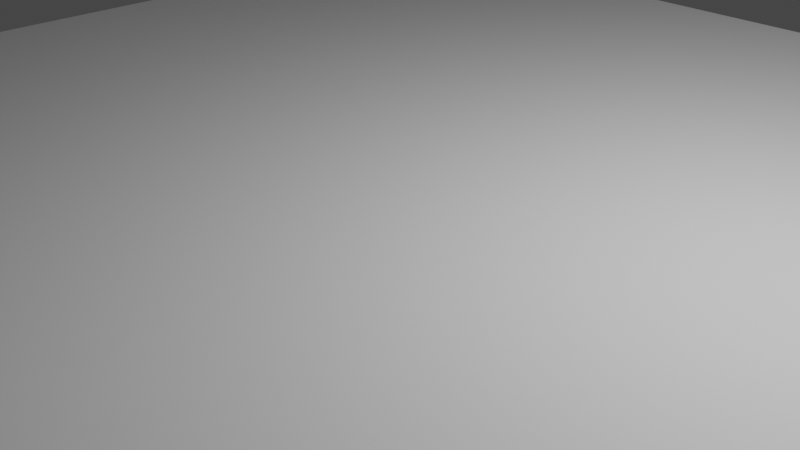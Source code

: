 # Source: scene1test.blend  (saved by Blender 2.80.75; exported with 4.5.12 LTS)
import bpy
from mathutils import Matrix  # noqa: F401  (used for matrix-valued properties, if any)

bpy.ops.wm.read_factory_settings(use_empty=True)
scene = bpy.context.scene
scene.name = 'Scene'

# ---- collections
col_collection = bpy.data.collections.new('Collection'); scene.collection.children.link(col_collection)

# ---- world
world_world = bpy.data.worlds.new('World'); scene.world = world_world
world_world.use_nodes = True; world_world.node_tree.nodes.clear()
_N = world_world.node_tree.nodes; _L = world_world.node_tree.links
n0 = _N.new('ShaderNodeOutputWorld'); n0.name = 'World Output'; n0.location = (300, 300)
n1 = _N.new('ShaderNodeBackground'); n1.name = 'Background'; n1.location = (10, 300)
n1.inputs[0].default_value = (0.05088, 0.05088, 0.05088, 1.0)
_L.new(n1.outputs[0], n0.inputs[0])
n0.is_active_output = True
world_world.color = (0.05088, 0.05088, 0.05088)
world_world.use_sun_shadow = False
world_world.sun_shadow_jitter_overblur = 0.0

# ---- cameras
cam_camera = bpy.data.cameras.new('Camera')
cam_camera.clip_end = 100.0
cam_camera.ortho_scale = 7.314

# ---- lights
light_light = bpy.data.lights.new('Light', 'POINT')
light_light.transmission_factor = 0.0
light_light.energy = 1000.0
light_light.shadow_soft_size = 0.1
light_light.shadow_maximum_resolution = 0.006
light_light.use_absolute_resolution = True

# ---- meshes
me_plane = bpy.data.meshes.new('Plane')
me_plane.from_pydata([(-7.505, -7.505, 0.0), (7.505, -7.505, 0.0), (-7.505, 7.505, 0.0), (7.505, 7.505, 0.0), (-7.505, 5.629, 0.0), (-7.505, 3.753, 0.0), (-7.505, 1.876, 0.0), (-7.505, 1.192e-07, 0.0), (-7.505, -1.876, 0.0), (-7.505, -3.752, 0.0), (-7.505, -5.629, 0.0), (-5.629, -7.505, 0.0), (-3.753, -7.505, 0.0), (-1.876, -7.505, 0.0), (-1.192e-07, -7.505, 0.0), (1.876, -7.505, 0.0), (3.752, -7.505, 0.0), (5.629, -7.505, 0.0), (7.505, -5.629, 0.0), (7.505, -3.753, 0.0), (7.505, -1.876, 0.0), (7.505, -1.192e-07, 0.0), (7.505, 1.876, 0.0), (7.505, 3.752, 0.0), (7.505, 5.629, 0.0), (5.629, 7.505, 0.0), (3.753, 7.505, 0.0), (1.876, 7.505, 0.0), (1.192e-07, 7.505, 0.0), (-1.876, 7.505, 0.0), (-3.752, 7.505, 0.0), (-5.629, 7.505, 0.0), (-5.629, -5.629, 0.0), (-5.629, -3.753, 0.0), (-5.629, -1.876, 0.0), (-5.629, -1.192e-07, 0.0), (-5.629, 1.876, 0.0), (-5.629, 3.752, 0.0), (-5.629, 5.629, 0.0), (-3.753, -5.629, 0.0), (-3.753, -3.753, 0.0), (-3.753, -1.876, 0.0), (-3.753, -1.192e-07, 0.0), (-3.753, 1.876, 0.0), (-3.753, 3.752, 0.0), (-3.753, 5.629, 0.0), (-1.876, -5.629, 0.0), (-1.876, -3.753, 0.0), (-1.876, -1.876, 0.0), (-1.876, -1.192e-07, 0.0), (-1.876, 1.876, 0.0), (-1.876, 3.752, 0.0), (-1.876, 5.629, 0.0), (-8.941e-08, -5.629, 0.0), (-5.96e-08, -3.753, 0.0), (-2.98e-08, -1.876, 0.0), (0.0, -1.192e-07, 0.0), (2.98e-08, 1.876, 0.0), (5.96e-08, 3.752, 0.0), (8.941e-08, 5.629, 0.0), (1.876, -5.629, 0.0), (1.876, -3.753, 0.0), (1.876, -1.876, 0.0), (1.876, -1.192e-07, 0.0), (1.876, 1.876, 0.0), (1.876, 3.752, 0.0), (1.876, 5.629, 0.0), (3.752, -5.629, 0.0), (3.752, -3.753, 0.0), (3.752, -1.876, 0.0), (3.752, -1.192e-07, 0.0), (3.752, 1.876, 0.0), (3.752, 3.752, 0.0), (3.753, 5.629, 0.0), (5.629, -5.629, 0.0), (5.629, -3.753, 0.0), (5.629, -1.876, 0.0), (5.629, -1.192e-07, 0.0), (5.629, 1.876, 0.0), (5.629, 3.752, 0.0), (5.629, 5.629, 0.0), (-7.505, -5.629, 0.4418), (-7.505, -7.505, 0.4418), (5.629, -7.505, 0.4418), (7.505, -7.505, 0.4418), (7.505, 5.629, 0.4418), (7.505, 7.505, 0.4418), (-5.629, 7.505, 0.4418), (-7.505, 7.505, 0.4418), (-7.505, 5.629, 0.4418), (-7.505, 3.753, 0.4418), (-7.505, 1.876, 0.4418), (-7.505, 1.192e-07, 0.4418), (-7.505, -1.876, 0.4418), (-7.505, -3.752, 0.4418), (-5.629, -7.505, 0.4418), (-3.753, -7.505, 0.4418), (-1.876, -7.505, 0.4418), (-1.192e-07, -7.505, 0.4418), (1.876, -7.505, 0.4418), (3.752, -7.505, 0.4418), (7.505, -5.629, 0.4418), (7.505, -3.753, 0.4418), (7.505, -1.876, 0.4418), (7.505, -1.192e-07, 0.4418), (7.505, 1.876, 0.4418), (7.505, 3.752, 0.4418), (5.629, 7.505, 0.4418), (3.753, 7.505, 0.4418), (1.876, 7.505, 0.4418), (1.192e-07, 7.505, 0.4418), (-1.876, 7.505, 0.4418), (-3.752, 7.505, 0.4418), (-5.629, -5.629, 0.4418), (-5.629, -3.753, 0.4418), (-5.629, -1.876, 0.4418), (-5.629, -1.192e-07, 0.4418), (-5.629, 1.876, 0.4418), (-3.753, 5.629, 0.4418), (-3.753, -5.629, 0.4418), (-3.753, -3.753, 0.4418), (-3.753, -1.876, 0.4418), (-3.753, -1.192e-07, 0.4418), (-3.753, 1.876, 0.4418), (-1.876, 5.629, 0.4418), (-1.876, -5.629, 0.4418), (-1.876, -3.753, 0.4418), (-1.876, -1.876, 0.4418), (-1.876, -1.192e-07, 0.4418), (-1.876, 1.876, 0.4418), (-1.876, 3.752, 0.4418), (8.941e-08, 5.629, 0.4418), (-8.941e-08, -5.629, 0.4418), (-5.96e-08, -3.753, 0.4418), (-2.98e-08, -1.876, 0.4418), (0.0, -1.192e-07, 0.4418), (2.98e-08, 1.876, 0.4418), (5.96e-08, 3.752, 0.4418), (1.876, 5.629, 0.4418), (1.876, -5.629, 0.4418), (1.876, -3.753, 0.4418), (1.876, -1.876, 0.4418), (1.876, -1.192e-07, 0.4418), (1.876, 1.876, 0.4418), (1.876, 3.752, 0.4418), (3.753, 5.629, 0.4418), (3.752, -5.629, 0.4418), (3.752, -3.753, 0.4418), (3.752, -1.876, 0.4418), (3.752, -1.192e-07, 0.4418), (3.752, 1.876, 0.4418), (3.752, 3.752, 0.4418), (5.629, 5.629, 0.4418), (5.629, -5.629, 0.4418), (5.629, -3.753, 0.4418), (5.629, -1.876, 0.4418), (5.629, -1.192e-07, 0.4418), (5.629, 1.876, 0.4418), (5.629, 3.752, 0.4418), (-5.629, 5.629, 0.4418), (-3.753, 3.752, 0.4418), (-5.629, 3.752, 0.4418), (-11.35, 2.858, 3.259), (-9.514, 3.496, 2.752), (-9.792, 1.62, 3.64), (-11.27, 1.792, 4.856), (-11.27, 3.324, 4.856), (-9.63, 1.792, 4.856), (-9.63, 3.324, 4.856), (-10.45, 1.792, 5.76), (-10.45, 3.324, 5.76), (-11.11, 1.62, 4.314), (-11.39, 3.496, 4.728), (-9.792, 1.62, 4.314), (-9.514, 3.496, 4.728), (-10.45, 1.62, 5.664), (-10.45, 3.496, 5.76), (-10.45, 3.324, 6.003), (-10.45, 1.792, 6.003), (-11.45, 1.792, 5.019), (-11.45, 3.324, 5.019), (-9.45, 1.792, 5.019), (-9.45, 3.324, 5.019), (-11.69, 3.324, 4.393), (-11.69, 1.792, 4.393), (-11.87, 1.792, 4.557), (-11.87, 3.324, 4.557), (-9.209, 1.792, 4.394), (-9.209, 3.324, 4.394), (-9.029, 3.324, 4.557), (-9.029, 1.792, 4.557), (-10.45, 3.77, 5.76), (-11.27, 3.77, 4.856), (-9.63, 3.77, 4.856), (-10.45, 3.77, 6.003), (-11.45, 3.77, 5.019), (-9.45, 3.77, 5.019), (-11.69, 3.77, 4.393), (-11.87, 3.77, 4.557), (-9.029, 3.77, 4.557), (-9.209, 3.77, 4.394), (-11.27, 1.345, 4.856), (-11.45, 1.345, 5.019), (-10.45, 1.345, 5.76), (-9.63, 1.345, 4.856), (-10.45, 1.345, 6.003), (-9.45, 1.345, 5.019), (-11.87, 1.345, 4.557), (-11.69, 1.345, 4.393), (-9.209, 1.345, 4.394), (-9.029, 1.345, 4.557), (-10.23, 3.496, 2.752), (-10.67, 3.496, 2.752), (-11.35, 2.858, 3.411), (-11.39, 3.496, 4.07), (-9.514, 3.496, 4.07), (-9.514, 3.496, 3.411), (-10.14, 3.496, 4.728), (-10.76, 3.496, 4.728), (-10.23, 3.496, 3.32), (-10.23, 3.496, 3.888), (-10.67, 3.496, 3.32), (-10.67, 3.496, 3.888), (-10.14, 3.496, 2.752), (-10.76, 3.496, 2.752), (-10.14, 3.496, 3.411), (-10.14, 3.496, 4.07), (-10.76, 3.496, 3.411), (-10.76, 3.496, 4.07), (-10.67, 3.458, 3.32), (-10.23, 3.458, 3.32), (-10.23, 3.458, 2.752), (-10.67, 3.458, 2.752), (-10.23, 3.458, 3.888), (-10.67, 3.458, 3.888), (-11.35, 2.238, 3.901), (-11.35, 2.858, 3.896), (-11.11, 1.62, 3.64), (-11.39, 3.496, 2.752), (-11.11, 1.62, 4.266), (-11.39, 3.496, 3.411), (-11.39, 3.496, 4.258), (-11.35, 2.238, 3.259), (-11.39, 2.896, 3.221), (-11.39, 2.896, 3.411), (-11.39, 2.896, 3.934), (-11.39, 2.199, 3.94), (-11.39, 2.199, 3.221), (-9.514, 1.62, 2.752), (-11.39, 1.62, 2.752), (-10.45, 1.62, 5.76), (-11.39, 1.62, 4.728), (-9.514, 1.62, 4.728), (-11.39, 1.62, 4.266), (-9.578, 1.62, 2.817), (-11.33, 1.62, 2.817), (-9.578, 1.62, 4.704), (-11.33, 1.62, 4.266), (-11.33, 1.62, 4.704), (-9.767, 1.62, 3.615), (-11.14, 1.62, 3.615), (-9.767, 1.62, 4.339), (-11.14, 1.62, 4.266), (-11.14, 1.62, 4.339), (-9.792, 2.17, 3.64), (-11.11, 2.17, 3.64), (-9.792, 2.17, 4.314), (-11.11, 2.17, 4.266), (-11.11, 2.17, 4.314)], [], [(80, 25, 3, 24), (4, 2, 31, 38), (38, 31, 30, 45), (45, 30, 29, 52), (52, 29, 28, 59), (59, 28, 27, 66), (66, 27, 26, 73), (73, 26, 25, 80), (0, 10, 32, 11), (10, 9, 33, 32), (9, 8, 34, 33), (8, 7, 35, 34), (7, 6, 36, 35), (6, 5, 37, 36), (5, 4, 38, 37), (11, 32, 39, 12), (32, 33, 40, 39), (33, 34, 41, 40), (34, 35, 42, 41), (35, 36, 43, 42), (36, 37, 44, 43), (37, 38, 45, 44), (12, 39, 46, 13), (39, 40, 47, 46), (40, 41, 48, 47), (41, 42, 49, 48), (42, 43, 50, 49), (43, 44, 51, 50), (44, 45, 52, 51), (13, 46, 53, 14), (46, 47, 54, 53), (47, 48, 55, 54), (48, 49, 56, 55), (49, 50, 57, 56), (50, 51, 58, 57), (51, 52, 59, 58), (14, 53, 60, 15), (53, 54, 61, 60), (54, 55, 62, 61), (55, 56, 63, 62), (56, 57, 64, 63), (57, 58, 65, 64), (58, 59, 66, 65), (15, 60, 67, 16), (60, 61, 68, 67), (61, 62, 69, 68), (62, 63, 70, 69), (63, 64, 71, 70), (64, 65, 72, 71), (65, 66, 73, 72), (16, 67, 74, 17), (67, 68, 75, 74), (68, 69, 76, 75), (69, 70, 77, 76), (70, 71, 78, 77), (71, 72, 79, 78), (72, 73, 80, 79), (17, 74, 18, 1), (74, 75, 19, 18), (75, 76, 20, 19), (76, 77, 21, 20), (77, 78, 22, 21), (78, 79, 23, 22), (79, 80, 24, 23), (152, 85, 86, 107), (89, 159, 87, 88), (87, 159, 118, 112), (118, 124, 111, 112), (124, 131, 110, 111), (131, 138, 109, 110), (138, 145, 108, 109), (145, 152, 107, 108), (82, 95, 113, 81), (81, 113, 114, 94), (94, 114, 115, 93), (93, 115, 116, 92), (92, 116, 117, 91), (91, 117, 161, 90), (90, 161, 159, 89), (95, 96, 119, 113), (113, 119, 120, 114), (114, 120, 121, 115), (115, 121, 122, 116), (116, 122, 123, 117), (117, 123, 160, 161), (96, 97, 125, 119), (119, 125, 126, 120), (120, 126, 127, 121), (121, 127, 128, 122), (122, 128, 129, 123), (123, 129, 130, 160), (160, 130, 124, 118), (97, 98, 132, 125), (125, 132, 133, 126), (126, 133, 134, 127), (127, 134, 135, 128), (128, 135, 136, 129), (129, 136, 137, 130), (130, 137, 131, 124), (98, 99, 139, 132), (132, 139, 140, 133), (133, 140, 141, 134), (134, 141, 142, 135), (135, 142, 143, 136), (136, 143, 144, 137), (137, 144, 138, 131), (99, 100, 146, 139), (139, 146, 147, 140), (140, 147, 148, 141), (141, 148, 149, 142), (142, 149, 150, 143), (143, 150, 151, 144), (144, 151, 145, 138), (100, 83, 153, 146), (146, 153, 154, 147), (147, 154, 155, 148), (148, 155, 156, 149), (149, 156, 157, 150), (150, 157, 158, 151), (151, 158, 152, 145), (83, 84, 101, 153), (153, 101, 102, 154), (154, 102, 103, 155), (155, 103, 104, 156), (156, 104, 105, 157), (157, 105, 106, 158), (158, 106, 85, 152), (25, 26, 108, 107), (12, 13, 97, 96), (10, 0, 82, 81), (26, 27, 109, 108), (13, 14, 98, 97), (17, 1, 84, 83), (27, 28, 110, 109), (14, 15, 99, 98), (24, 3, 86, 85), (28, 29, 111, 110), (15, 16, 100, 99), (31, 2, 88, 87), (29, 30, 112, 111), (16, 17, 83, 100), (2, 4, 89, 88), (30, 31, 87, 112), (1, 18, 101, 84), (4, 5, 90, 89), (18, 19, 102, 101), (5, 6, 91, 90), (19, 20, 103, 102), (6, 7, 92, 91), (20, 21, 104, 103), (7, 8, 93, 92), (21, 22, 105, 104), (8, 9, 94, 93), (22, 23, 106, 105), (9, 10, 81, 94), (23, 24, 85, 106), (0, 11, 95, 82), (3, 25, 107, 86), (11, 12, 96, 95), (159, 161, 160, 118), (228, 214, 172, 218), (168, 170, 191, 193), (248, 163, 216, 215, 174, 252), (239, 237, 265, 267), (162, 242, 235, 236, 213), (165, 166, 172, 251), (168, 167, 252, 174), (169, 165, 251, 250), (166, 170, 176, 172), (167, 169, 250, 252), (170, 168, 174, 176), (179, 178, 177, 180), (177, 178, 181, 182), (177, 182, 196, 194), (187, 190, 210, 209), (184, 165, 201, 208), (183, 184, 185, 186), (165, 184, 183, 166), (169, 167, 204, 203), (180, 186, 185, 179), (182, 189, 199, 196), (187, 188, 189, 190), (168, 188, 187, 167), (186, 180, 195, 198), (181, 190, 189, 182), (181, 178, 205, 206), (193, 191, 194, 196), (191, 192, 195, 194), (192, 197, 198, 195), (196, 199, 200, 193), (166, 183, 197, 192), (188, 168, 193, 200), (180, 177, 194, 195), (189, 188, 200, 199), (170, 166, 192, 191), (183, 186, 198, 197), (203, 204, 206, 205), (201, 203, 205, 202), (202, 207, 208, 201), (204, 209, 210, 206), (185, 184, 208, 207), (178, 179, 202, 205), (190, 181, 206, 210), (165, 169, 203, 201), (179, 185, 207, 202), (167, 187, 209, 204), (174, 217, 218, 172, 176), (215, 226, 217, 174), (226, 228, 218, 217), (163, 223, 225, 216), (216, 225, 226, 215), (212, 221, 229, 232), (222, 220, 233, 234), (224, 238, 240, 227), (227, 240, 241, 214, 228), (211, 219, 225, 223), (219, 220, 226, 225), (221, 212, 224, 227), (222, 221, 227, 228), (220, 222, 228, 226), (231, 232, 229, 230), (230, 229, 234, 233), (219, 211, 231, 230), (221, 222, 234, 229), (220, 219, 230, 233), (241, 253, 251, 172, 214), (247, 243, 238, 249), (246, 247, 249, 253), (243, 244, 240, 238), (244, 245, 241, 240), (245, 246, 253, 241), (162, 213, 244, 243), (213, 236, 245, 244), (236, 235, 246, 245), (242, 162, 243, 247), (235, 242, 247, 246), (254, 255, 249, 248), (258, 175, 250, 251), (256, 254, 248, 252), (255, 257, 253, 249), (175, 256, 252, 250), (257, 258, 251, 253), (258, 256, 175), (259, 260, 255, 254), (261, 259, 254, 256), (260, 262, 257, 255), (262, 263, 258, 257), (263, 261, 256, 258), (164, 237, 260, 259), (173, 164, 259, 261), (237, 239, 262, 260), (239, 171, 263, 262), (171, 173, 261, 263), (265, 264, 266, 268, 267), (237, 164, 264, 265), (171, 239, 267, 268), (164, 173, 266, 264), (173, 171, 268, 266)])
_uv = me_plane.uv_layers.new(name='UVMap')
_uv.uv.foreach_set('vector', [0.875, 0.875, 0.875, 1.0, 1.0, 1.0, 1.0, 0.875, 0.0, 0.875, 0.0, 1.0, 0.125, 1.0, 0.125, 0.875, 0.125, 0.875, 0.125, 1.0, 0.25, 1.0, 0.25, 0.875, 0.25, 0.875, 0.25, 1.0, 0.375, 1.0, 0.375, 0.875, 0.375, 0.875, 0.375, 1.0, 0.5, 1.0, 0.5, 0.875, 0.5, 0.875, 0.5, 1.0, 0.625, 1.0, 0.625, 0.875, 0.625, 0.875, 0.625, 1.0, 0.75, 1.0, 0.75, 0.875, 0.75, 0.875, 0.75, 1.0, 0.875, 1.0, 0.875, 0.875, 0.0, 0.0, 0.0, 0.125, 0.125, 0.125, 0.125, 0.0, 0.0, 0.125, 0.0, 0.25, 0.125, 0.25, 0.125, 0.125, 0.0, 0.25, 0.0, 0.375, 0.125, 0.375, 0.125, 0.25, 0.0, 0.375, 0.0, 0.5, 0.125, 0.5, 0.125, 0.375, 0.0, 0.5, 0.0, 0.625, 0.125, 0.625, 0.125, 0.5, 0.0, 0.625, 0.0, 0.75, 0.125, 0.75, 0.125, 0.625, 0.0, 0.75, 0.0, 0.875, 0.125, 0.875, 0.125, 0.75, 0.125, 0.0, 0.125, 0.125, 0.25, 0.125, 0.25, 0.0, 0.125, 0.125, 0.125, 0.25, 0.25, 0.25, 0.25, 0.125, 0.125, 0.25, 0.125, 0.375, 0.25, 0.375, 0.25, 0.25, 0.125, 0.375, 0.125, 0.5, 0.25, 0.5, 0.25, 0.375, 0.125, 0.5, 0.125, 0.625, 0.25, 0.625, 0.25, 0.5, 0.125, 0.625, 0.125, 0.75, 0.25, 0.75, 0.25, 0.625, 0.125, 0.75, 0.125, 0.875, 0.25, 0.875, 0.25, 0.75, 0.25, 0.0, 0.25, 0.125, 0.375, 0.125, 0.375, 0.0, 0.25, 0.125, 0.25, 0.25, 0.375, 0.25, 0.375, 0.125, 0.25, 0.25, 0.25, 0.375, 0.375, 0.375, 0.375, 0.25, 0.25, 0.375, 0.25, 0.5, 0.375, 0.5, 0.375, 0.375, 0.25, 0.5, 0.25, 0.625, 0.375, 0.625, 0.375, 0.5, 0.25, 0.625, 0.25, 0.75, 0.375, 0.75, 0.375, 0.625, 0.25, 0.75, 0.25, 0.875, 0.375, 0.875, 0.375, 0.75, 0.375, 0.0, 0.375, 0.125, 0.5, 0.125, 0.5, 0.0, 0.375, 0.125, 0.375, 0.25, 0.5, 0.25, 0.5, 0.125, 0.375, 0.25, 0.375, 0.375, 0.5, 0.375, 0.5, 0.25, 0.375, 0.375, 0.375, 0.5, 0.5, 0.5, 0.5, 0.375, 0.375, 0.5, 0.375, 0.625, 0.5, 0.625, 0.5, 0.5, 0.375, 0.625, 0.375, 0.75, 0.5, 0.75, 0.5, 0.625, 0.375, 0.75, 0.375, 0.875, 0.5, 0.875, 0.5, 0.75, 0.5, 0.0, 0.5, 0.125, 0.625, 0.125, 0.625, 0.0, 0.5, 0.125, 0.5, 0.25, 0.625, 0.25, 0.625, 0.125, 0.5, 0.25, 0.5, 0.375, 0.625, 0.375, 0.625, 0.25, 0.5, 0.375, 0.5, 0.5, 0.625, 0.5, 0.625, 0.375, 0.5, 0.5, 0.5, 0.625, 0.625, 0.625, 0.625, 0.5, 0.5, 0.625, 0.5, 0.75, 0.625, 0.75, 0.625, 0.625, 0.5, 0.75, 0.5, 0.875, 0.625, 0.875, 0.625, 0.75, 0.625, 0.0, 0.625, 0.125, 0.75, 0.125, 0.75, 0.0, 0.625, 0.125, 0.625, 0.25, 0.75, 0.25, 0.75, 0.125, 0.625, 0.25, 0.625, 0.375, 0.75, 0.375, 0.75, 0.25, 0.625, 0.375, 0.625, 0.5, 0.75, 0.5, 0.75, 0.375, 0.625, 0.5, 0.625, 0.625, 0.75, 0.625, 0.75, 0.5, 0.625, 0.625, 0.625, 0.75, 0.75, 0.75, 0.75, 0.625, 0.625, 0.75, 0.625, 0.875, 0.75, 0.875, 0.75, 0.75, 0.75, 0.0, 0.75, 0.125, 0.875, 0.125, 0.875, 0.0, 0.75, 0.125, 0.75, 0.25, 0.875, 0.25, 0.875, 0.125, 0.75, 0.25, 0.75, 0.375, 0.875, 0.375, 0.875, 0.25, 0.75, 0.375, 0.75, 0.5, 0.875, 0.5, 0.875, 0.375, 0.75, 0.5, 0.75, 0.625, 0.875, 0.625, 0.875, 0.5, 0.75, 0.625, 0.75, 0.75, 0.875, 0.75, 0.875, 0.625, 0.75, 0.75, 0.75, 0.875, 0.875, 0.875, 0.875, 0.75, 0.875, 0.0, 0.875, 0.125, 1.0, 0.125, 1.0, 0.0, 0.875, 0.125, 0.875, 0.25, 1.0, 0.25, 1.0, 0.125, 0.875, 0.25, 0.875, 0.375, 1.0, 0.375, 1.0, 0.25, 0.875, 0.375, 0.875, 0.5, 1.0, 0.5, 1.0, 0.375, 0.875, 0.5, 0.875, 0.625, 1.0, 0.625, 1.0, 0.5, 0.875, 0.625, 0.875, 0.75, 1.0, 0.75, 1.0, 0.625, 0.875, 0.75, 0.875, 0.875, 1.0, 0.875, 1.0, 0.75, 0.875, 0.875, 1.0, 0.875, 1.0, 1.0, 0.875, 1.0, 0.0, 0.875, 0.125, 0.875, 0.125, 1.0, 0.0, 1.0, 0.125, 1.0, 0.125, 0.875, 0.25, 0.875, 0.25, 1.0, 0.25, 0.875, 0.375, 0.875, 0.375, 1.0, 0.25, 1.0, 0.375, 0.875, 0.5, 0.875, 0.5, 1.0, 0.375, 1.0, 0.5, 0.875, 0.625, 0.875, 0.625, 1.0, 0.5, 1.0, 0.625, 0.875, 0.75, 0.875, 0.75, 1.0, 0.625, 1.0, 0.75, 0.875, 0.875, 0.875, 0.875, 1.0, 0.75, 1.0, 0.0, 0.0, 0.125, 0.0, 0.125, 0.125, 0.0, 0.125, 0.0, 0.125, 0.125, 0.125, 0.125, 0.25, 0.0, 0.25, 0.0, 0.25, 0.125, 0.25, 0.125, 0.375, 0.0, 0.375, 0.0, 0.375, 0.125, 0.375, 0.125, 0.5, 0.0, 0.5, 0.0, 0.5, 0.125, 0.5, 0.125, 0.625, 0.0, 0.625, 0.0, 0.625, 0.125, 0.625, 0.125, 0.75, 0.0, 0.75, 0.0, 0.75, 0.125, 0.75, 0.125, 0.875, 0.0, 0.875, 0.125, 0.0, 0.25, 0.0, 0.25, 0.125, 0.125, 0.125, 0.125, 0.125, 0.25, 0.125, 0.25, 0.25, 0.125, 0.25, 0.125, 0.25, 0.25, 0.25, 0.25, 0.375, 0.125, 0.375, 0.125, 0.375, 0.25, 0.375, 0.25, 0.5, 0.125, 0.5, 0.125, 0.5, 0.25, 0.5, 0.25, 0.625, 0.125, 0.625, 0.125, 0.625, 0.25, 0.625, 0.25, 0.75, 0.125, 0.75, 0.25, 0.0, 0.375, 0.0, 0.375, 0.125, 0.25, 0.125, 0.25, 0.125, 0.375, 0.125, 0.375, 0.25, 0.25, 0.25, 0.25, 0.25, 0.375, 0.25, 0.375, 0.375, 0.25, 0.375, 0.25, 0.375, 0.375, 0.375, 0.375, 0.5, 0.25, 0.5, 0.25, 0.5, 0.375, 0.5, 0.375, 0.625, 0.25, 0.625, 0.25, 0.625, 0.375, 0.625, 0.375, 0.75, 0.25, 0.75, 0.25, 0.75, 0.375, 0.75, 0.375, 0.875, 0.25, 0.875, 0.375, 0.0, 0.5, 0.0, 0.5, 0.125, 0.375, 0.125, 0.375, 0.125, 0.5, 0.125, 0.5, 0.25, 0.375, 0.25, 0.375, 0.25, 0.5, 0.25, 0.5, 0.375, 0.375, 0.375, 0.375, 0.375, 0.5, 0.375, 0.5, 0.5, 0.375, 0.5, 0.375, 0.5, 0.5, 0.5, 0.5, 0.625, 0.375, 0.625, 0.375, 0.625, 0.5, 0.625, 0.5, 0.75, 0.375, 0.75, 0.375, 0.75, 0.5, 0.75, 0.5, 0.875, 0.375, 0.875, 0.5, 0.0, 0.625, 0.0, 0.625, 0.125, 0.5, 0.125, 0.5, 0.125, 0.625, 0.125, 0.625, 0.25, 0.5, 0.25, 0.5, 0.25, 0.625, 0.25, 0.625, 0.375, 0.5, 0.375, 0.5, 0.375, 0.625, 0.375, 0.625, 0.5, 0.5, 0.5, 0.5, 0.5, 0.625, 0.5, 0.625, 0.625, 0.5, 0.625, 0.5, 0.625, 0.625, 0.625, 0.625, 0.75, 0.5, 0.75, 0.5, 0.75, 0.625, 0.75, 0.625, 0.875, 0.5, 0.875, 0.625, 0.0, 0.75, 0.0, 0.75, 0.125, 0.625, 0.125, 0.625, 0.125, 0.75, 0.125, 0.75, 0.25, 0.625, 0.25, 0.625, 0.25, 0.75, 0.25, 0.75, 0.375, 0.625, 0.375, 0.625, 0.375, 0.75, 0.375, 0.75, 0.5, 0.625, 0.5, 0.625, 0.5, 0.75, 0.5, 0.75, 0.625, 0.625, 0.625, 0.625, 0.625, 0.75, 0.625, 0.75, 0.75, 0.625, 0.75, 0.625, 0.75, 0.75, 0.75, 0.75, 0.875, 0.625, 0.875, 0.75, 0.0, 0.875, 0.0, 0.875, 0.125, 0.75, 0.125, 0.75, 0.125, 0.875, 0.125, 0.875, 0.25, 0.75, 0.25, 0.75, 0.25, 0.875, 0.25, 0.875, 0.375, 0.75, 0.375, 0.75, 0.375, 0.875, 0.375, 0.875, 0.5, 0.75, 0.5, 0.75, 0.5, 0.875, 0.5, 0.875, 0.625, 0.75, 0.625, 0.75, 0.625, 0.875, 0.625, 0.875, 0.75, 0.75, 0.75, 0.75, 0.75, 0.875, 0.75, 0.875, 0.875, 0.75, 0.875, 0.875, 0.0, 1.0, 0.0, 1.0, 0.125, 0.875, 0.125, 0.875, 0.125, 1.0, 0.125, 1.0, 0.25, 0.875, 0.25, 0.875, 0.25, 1.0, 0.25, 1.0, 0.375, 0.875, 0.375, 0.875, 0.375, 1.0, 0.375, 1.0, 0.5, 0.875, 0.5, 0.875, 0.5, 1.0, 0.5, 1.0, 0.625, 0.875, 0.625, 0.875, 0.625, 1.0, 0.625, 1.0, 0.75, 0.875, 0.75, 0.875, 0.75, 1.0, 0.75, 1.0, 0.875, 0.875, 0.875, 0.875, 1.0, 0.75, 1.0, 0.75, 1.0, 0.875, 1.0, 0.25, 0.0, 0.375, 0.0, 0.375, 0.0, 0.25, 0.0, 0.0, 0.125, 0.0, 0.0, 0.0, 0.0, 0.0, 0.125, 0.75, 1.0, 0.625, 1.0, 0.625, 1.0, 0.75, 1.0, 0.375, 0.0, 0.5, 0.0, 0.5, 0.0, 0.375, 0.0, 0.875, 0.0, 1.0, 0.0, 1.0, 0.0, 0.875, 0.0, 0.625, 1.0, 0.5, 1.0, 0.5, 1.0, 0.625, 1.0, 0.5, 0.0, 0.625, 0.0, 0.625, 0.0, 0.5, 0.0, 1.0, 0.875, 1.0, 1.0, 1.0, 1.0, 1.0, 0.875, 0.5, 1.0, 0.375, 1.0, 0.375, 1.0, 0.5, 1.0, 0.625, 0.0, 0.75, 0.0, 0.75, 0.0, 0.625, 0.0, 0.125, 1.0, 0.0, 1.0, 0.0, 1.0, 0.125, 1.0, 0.375, 1.0, 0.25, 1.0, 0.25, 1.0, 0.375, 1.0, 0.75, 0.0, 0.875, 0.0, 0.875, 0.0, 0.75, 0.0, 0.0, 1.0, 0.0, 0.875, 0.0, 0.875, 0.0, 1.0, 0.25, 1.0, 0.125, 1.0, 0.125, 1.0, 0.25, 1.0, 1.0, 0.0, 1.0, 0.125, 1.0, 0.125, 1.0, 0.0, 0.0, 0.875, 0.0, 0.75, 0.0, 0.75, 0.0, 0.875, 1.0, 0.125, 1.0, 0.25, 1.0, 0.25, 1.0, 0.125, 0.0, 0.75, 0.0, 0.625, 0.0, 0.625, 0.0, 0.75, 1.0, 0.25, 1.0, 0.375, 1.0, 0.375, 1.0, 0.25, 0.0, 0.625, 0.0, 0.5, 0.0, 0.5, 0.0, 0.625, 1.0, 0.375, 1.0, 0.5, 1.0, 0.5, 1.0, 0.375, 0.0, 0.5, 0.0, 0.375, 0.0, 0.375, 0.0, 0.5, 1.0, 0.5, 1.0, 0.625, 1.0, 0.625, 1.0, 0.5, 0.0, 0.375, 0.0, 0.25, 0.0, 0.25, 0.0, 0.375, 1.0, 0.625, 1.0, 0.75, 1.0, 0.75, 1.0, 0.625, 0.0, 0.25, 0.0, 0.125, 0.0, 0.125, 0.0, 0.25, 1.0, 0.75, 1.0, 0.875, 1.0, 0.875, 1.0, 0.75, 0.0, 0.0, 0.125, 0.0, 0.125, 0.0, 0.0, 0.0, 1.0, 1.0, 0.875, 1.0, 0.875, 1.0, 1.0, 1.0, 0.125, 0.0, 0.25, 0.0, 0.25, 0.0, 0.125, 0.0, 0.125, 0.875, 0.125, 0.75, 0.25, 0.75, 0.25, 0.875, 0.1667, 0.875, 0.125, 0.875, 0.125, 0.875, 0.1667, 0.875, 0.2423, 0.8635, 0.1874, 0.8635, 0.1874, 0.8635, 0.2423, 0.8635, 0.25, 0.75, 0.25, 0.875, 0.25, 0.875, 0.25, 0.875, 0.25, 0.875, 0.25, 0.75, 0.1436, 0.75, 0.1436, 0.75, 0.1436, 0.75, 0.1436, 0.75, 0.125, 0.8581, 0.125, 0.7669, 0.125, 0.7669, 0.125, 0.8581, 0.125, 0.8581, 0.1327, 0.7615, 0.1327, 0.8635, 0.125, 0.875, 0.125, 0.75, 0.2423, 0.8635, 0.2423, 0.7615, 0.25, 0.75, 0.25, 0.875, 0.1874, 0.7615, 0.1327, 0.7615, 0.125, 0.75, 0.1874, 0.75, 0.1327, 0.8635, 0.1874, 0.8635, 0.1874, 0.875, 0.125, 0.875, 0.2423, 0.7615, 0.1874, 0.7615, 0.1874, 0.75, 0.25, 0.75, 0.1874, 0.8635, 0.2423, 0.8635, 0.25, 0.875, 0.1874, 0.875, 0.1327, 0.7615, 0.1874, 0.7615, 0.1874, 0.8635, 0.1327, 0.8635, 0.1874, 0.8635, 0.1874, 0.7615, 0.2423, 0.7615, 0.2423, 0.8635, 0.1874, 0.8635, 0.2423, 0.8635, 0.2423, 0.8635, 0.1874, 0.8635, 0.2423, 0.7615, 0.2423, 0.7615, 0.2423, 0.7615, 0.2423, 0.7615, 0.1327, 0.7615, 0.1327, 0.7615, 0.1327, 0.7615, 0.1327, 0.7615, 0.1327, 0.8635, 0.1327, 0.7615, 0.1327, 0.7615, 0.1327, 0.8635, 0.1327, 0.7615, 0.1327, 0.7615, 0.1327, 0.8635, 0.1327, 0.8635, 0.1874, 0.7615, 0.2423, 0.7615, 0.2423, 0.7615, 0.1874, 0.7615, 0.1327, 0.8635, 0.1327, 0.8635, 0.1327, 0.7615, 0.1327, 0.7615, 0.2423, 0.8635, 0.2423, 0.8635, 0.2423, 0.8635, 0.2423, 0.8635, 0.2423, 0.7615, 0.2423, 0.8635, 0.2423, 0.8635, 0.2423, 0.7615, 0.2423, 0.8635, 0.2423, 0.8635, 0.2423, 0.7615, 0.2423, 0.7615, 0.1327, 0.8635, 0.1327, 0.8635, 0.1327, 0.8635, 0.1327, 0.8635, 0.2423, 0.7615, 0.2423, 0.7615, 0.2423, 0.8635, 0.2423, 0.8635, 0.2423, 0.7615, 0.1874, 0.7615, 0.1874, 0.7615, 0.2423, 0.7615, 0.2423, 0.8635, 0.1874, 0.8635, 0.1874, 0.8635, 0.2423, 0.8635, 0.1874, 0.8635, 0.1327, 0.8635, 0.1327, 0.8635, 0.1874, 0.8635, 0.1327, 0.8635, 0.1327, 0.8635, 0.1327, 0.8635, 0.1327, 0.8635, 0.2423, 0.8635, 0.2423, 0.8635, 0.2423, 0.8635, 0.2423, 0.8635, 0.1327, 0.8635, 0.1327, 0.8635, 0.1327, 0.8635, 0.1327, 0.8635, 0.2423, 0.8635, 0.2423, 0.8635, 0.2423, 0.8635, 0.2423, 0.8635, 0.1327, 0.8635, 0.1874, 0.8635, 0.1874, 0.8635, 0.1327, 0.8635, 0.2423, 0.8635, 0.2423, 0.8635, 0.2423, 0.8635, 0.2423, 0.8635, 0.1874, 0.8635, 0.1327, 0.8635, 0.1327, 0.8635, 0.1874, 0.8635, 0.1327, 0.8635, 0.1327, 0.8635, 0.1327, 0.8635, 0.1327, 0.8635, 0.1874, 0.7615, 0.2423, 0.7615, 0.2423, 0.7615, 0.1874, 0.7615, 0.1327, 0.7615, 0.1874, 0.7615, 0.1874, 0.7615, 0.1327, 0.7615, 0.1327, 0.7615, 0.1327, 0.7615, 0.1327, 0.7615, 0.1327, 0.7615, 0.2423, 0.7615, 0.2423, 0.7615, 0.2423, 0.7615, 0.2423, 0.7615, 0.1327, 0.7615, 0.1327, 0.7615, 0.1327, 0.7615, 0.1327, 0.7615, 0.1874, 0.7615, 0.1327, 0.7615, 0.1327, 0.7615, 0.1874, 0.7615, 0.2423, 0.7615, 0.2423, 0.7615, 0.2423, 0.7615, 0.2423, 0.7615, 0.1327, 0.7615, 0.1874, 0.7615, 0.1874, 0.7615, 0.1327, 0.7615, 0.1327, 0.7615, 0.1327, 0.7615, 0.1327, 0.7615, 0.1327, 0.7615, 0.2423, 0.7615, 0.2423, 0.7615, 0.2423, 0.7615, 0.2423, 0.7615, 0.25, 0.875, 0.2083, 0.875, 0.1667, 0.875, 0.125, 0.875, 0.1874, 0.875, 0.25, 0.875, 0.2083, 0.875, 0.2083, 0.875, 0.25, 0.875, 0.2083, 0.875, 0.1667, 0.875, 0.1667, 0.875, 0.2083, 0.875, 0.25, 0.875, 0.2083, 0.875, 0.2083, 0.875, 0.25, 0.875, 0.25, 0.875, 0.2083, 0.875, 0.2083, 0.875, 0.25, 0.875, 0.1727, 0.875, 0.1727, 0.875, 0.1727, 0.875, 0.1727, 0.875, 0.1727, 0.875, 0.2023, 0.875, 0.2023, 0.875, 0.1727, 0.875, 0.1667, 0.875, 0.125, 0.875, 0.125, 0.875, 0.1667, 0.875, 0.1667, 0.875, 0.125, 0.875, 0.125, 0.875, 0.125, 0.875, 0.1667, 0.875, 0.2023, 0.875, 0.2023, 0.875, 0.2083, 0.875, 0.2083, 0.875, 0.2023, 0.875, 0.2023, 0.875, 0.2083, 0.875, 0.2083, 0.875, 0.1727, 0.875, 0.1727, 0.875, 0.1667, 0.875, 0.1667, 0.875, 0.1727, 0.875, 0.1727, 0.875, 0.1667, 0.875, 0.1667, 0.875, 0.2023, 0.875, 0.1727, 0.875, 0.1667, 0.875, 0.2083, 0.875, 0.2023, 0.875, 0.1727, 0.875, 0.1727, 0.875, 0.2023, 0.875, 0.2023, 0.875, 0.1727, 0.875, 0.1727, 0.875, 0.2023, 0.875, 0.2023, 0.875, 0.2023, 0.875, 0.2023, 0.875, 0.2023, 0.875, 0.1727, 0.875, 0.1727, 0.875, 0.1727, 0.875, 0.1727, 0.875, 0.2023, 0.875, 0.2023, 0.875, 0.2023, 0.875, 0.2023, 0.875, 0.125, 0.875, 0.125, 0.75, 0.125, 0.75, 0.125, 0.875, 0.125, 0.875, 0.125, 0.7613, 0.125, 0.8637, 0.125, 0.875, 0.125, 0.75, 0.125, 0.7613, 0.125, 0.7613, 0.125, 0.75, 0.125, 0.75, 0.125, 0.8637, 0.125, 0.8637, 0.125, 0.875, 0.125, 0.875, 0.125, 0.8637, 0.125, 0.8637, 0.125, 0.875, 0.125, 0.875, 0.125, 0.8637, 0.125, 0.7613, 0.125, 0.75, 0.125, 0.875, 0.125, 0.8581, 0.125, 0.8581, 0.125, 0.8637, 0.125, 0.8637, 0.125, 0.8581, 0.125, 0.8581, 0.125, 0.8637, 0.125, 0.8637, 0.125, 0.8581, 0.125, 0.7669, 0.125, 0.7613, 0.125, 0.8637, 0.125, 0.7669, 0.125, 0.8581, 0.125, 0.8637, 0.125, 0.7613, 0.125, 0.7669, 0.125, 0.7669, 0.125, 0.7613, 0.125, 0.7613, 0.2457, 0.75, 0.1293, 0.75, 0.125, 0.75, 0.25, 0.75, 0.1293, 0.75, 0.1874, 0.75, 0.1874, 0.75, 0.125, 0.75, 0.2457, 0.75, 0.2457, 0.75, 0.25, 0.75, 0.25, 0.75, 0.1293, 0.75, 0.1293, 0.75, 0.125, 0.75, 0.125, 0.75, 0.1874, 0.75, 0.2457, 0.75, 0.25, 0.75, 0.1874, 0.75, 0.1293, 0.75, 0.1293, 0.75, 0.125, 0.75, 0.125, 0.75, 0.1293, 0.75, 0.2457, 0.75, 0.1874, 0.75, 0.2331, 0.75, 0.1419, 0.75, 0.1293, 0.75, 0.2457, 0.75, 0.2331, 0.75, 0.2331, 0.75, 0.2457, 0.75, 0.2457, 0.75, 0.1419, 0.75, 0.1419, 0.75, 0.1293, 0.75, 0.1293, 0.75, 0.1419, 0.75, 0.1419, 0.75, 0.1293, 0.75, 0.1293, 0.75, 0.1419, 0.75, 0.2331, 0.75, 0.2457, 0.75, 0.1293, 0.75, 0.2314, 0.75, 0.1436, 0.75, 0.1419, 0.75, 0.2331, 0.75, 0.2314, 0.75, 0.2314, 0.75, 0.2331, 0.75, 0.2331, 0.75, 0.1436, 0.75, 0.1436, 0.75, 0.1419, 0.75, 0.1419, 0.75, 0.1436, 0.75, 0.1436, 0.75, 0.1419, 0.75, 0.1419, 0.75, 0.1436, 0.75, 0.2314, 0.75, 0.2331, 0.75, 0.1419, 0.75, 0.1436, 0.75, 0.2314, 0.75, 0.2314, 0.75, 0.1436, 0.75, 0.1436, 0.75, 0.1436, 0.75, 0.2314, 0.75, 0.2314, 0.75, 0.1436, 0.75, 0.1436, 0.75, 0.1436, 0.75, 0.1436, 0.75, 0.1436, 0.75, 0.2314, 0.75, 0.2314, 0.75, 0.2314, 0.75, 0.2314, 0.75, 0.2314, 0.75, 0.1436, 0.75, 0.1436, 0.75, 0.2314, 0.75])
me_plane.use_remesh_preserve_volume = False
me_plane.use_remesh_preserve_attributes = False
me_plane.use_mirror_vertex_groups = False
me_plane.update()

# ---- objects
ob_light = bpy.data.objects.new('Light', light_light)
ob_camera = bpy.data.objects.new('Camera', cam_camera)
ob_plane = bpy.data.objects.new('Plane', me_plane)

# ---- transforms, parenting, visibility, modifiers, constraints
ob_light.location = (4.076, 1.005, 5.904)
ob_light.rotation_euler = (0.6503, 0.05522, 1.866)
ob_light.lock_rotations_4d = False
ob_light.empty_display_type = 'ARROWS'
ob_light.color = (0.0, 0.0, 0.0, 0.0)
ob_light.lineart.crease_threshold = 0.0
ob_camera.location = (7.359, -6.926, 4.958)
ob_camera.rotation_euler = (1.109, 0.0, 0.8149)
ob_camera.lock_rotations_4d = False
ob_camera.empty_display_type = 'ARROWS'
ob_camera.color = (0.0, 0.0, 0.0, 0.0)
ob_camera.display_type = 'WIRE'
ob_camera.lineart.crease_threshold = 0.0
ob_plane.location = (0.0, 0.0, 0.0)
ob_plane.lineart.crease_threshold = 0.0

# ---- collection membership
col_collection.objects.link(ob_light)
col_collection.objects.link(ob_camera)
col_collection.objects.link(ob_plane)

# ---- scene / render settings (as saved in the file)
scene.camera = ob_camera
scene.frame_start = 1; scene.frame_end = 250; scene.frame_set(1)
scene.render.engine = 'BLENDER_EEVEE_NEXT'
scene.cycles.use_denoising = False
scene.cycles.samples = 128
scene.cycles.sampling_pattern = 'TABULATED_SOBOL'
scene.cycles.use_adaptive_sampling = False
scene.cycles.use_light_tree = False
scene.view_settings.view_transform = 'Filmic'
bpy.context.view_layer.update()
